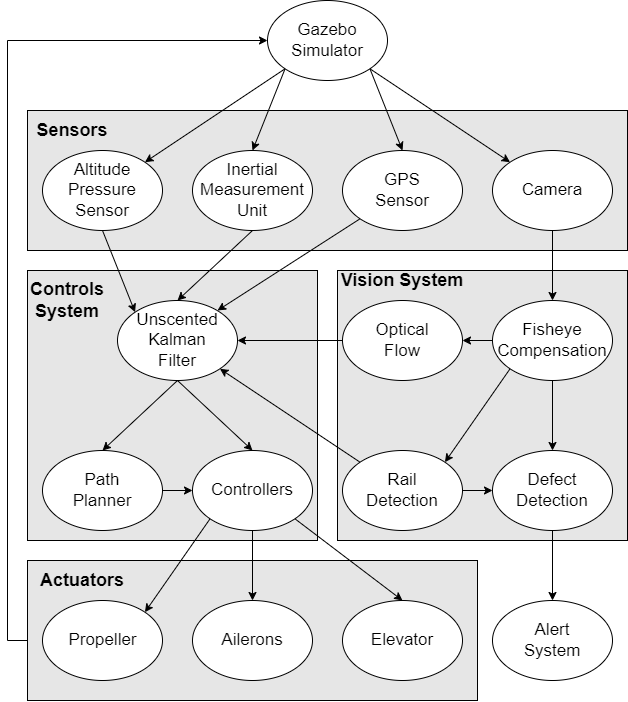

The diagram above was exported from draw.io. Its source (the exported page's mxGraphModel, read from the mxfile embedded in the PNG):
<mxGraphModel dx="1703" dy="792" grid="1" gridSize="10" guides="1" tooltips="1" connect="1" arrows="1" fold="1" page="1" pageScale="1" pageWidth="850" pageHeight="1100" math="0" shadow="0">
  <root>
    <mxCell id="0" />
    <mxCell id="1" parent="0" />
    <mxCell id="AEdr2to0DkjDo2_jnqbM-76" style="edgeStyle=orthogonalEdgeStyle;rounded=0;orthogonalLoop=1;jettySize=auto;html=1;exitX=0;exitY=0.5;exitDx=0;exitDy=0;entryX=0;entryY=0.5;entryDx=0;entryDy=0;" parent="1" source="AEdr2to0DkjDo2_jnqbM-68" target="AEdr2to0DkjDo2_jnqbM-1" edge="1">
      <mxGeometry relative="1" as="geometry">
        <Array as="points">
          <mxPoint x="140" y="700" />
          <mxPoint x="120" y="700" />
          <mxPoint x="120" y="100" />
        </Array>
      </mxGeometry>
    </mxCell>
    <mxCell id="AEdr2to0DkjDo2_jnqbM-68" value="" style="rounded=0;whiteSpace=wrap;html=1;fillColor=#E6E6E6;" parent="1" vertex="1">
      <mxGeometry x="140" y="620" width="450" height="140" as="geometry" />
    </mxCell>
    <mxCell id="AEdr2to0DkjDo2_jnqbM-59" value="" style="rounded=0;whiteSpace=wrap;html=1;fillColor=#E6E6E6;" parent="1" vertex="1">
      <mxGeometry x="140" y="330" width="290" height="270" as="geometry" />
    </mxCell>
    <mxCell id="AEdr2to0DkjDo2_jnqbM-37" value="" style="rounded=0;whiteSpace=wrap;html=1;fillColor=#E6E6E6;" parent="1" vertex="1">
      <mxGeometry x="450" y="330" width="290" height="270" as="geometry" />
    </mxCell>
    <mxCell id="AEdr2to0DkjDo2_jnqbM-22" value="" style="rounded=0;whiteSpace=wrap;html=1;fillColor=#E6E6E6;" parent="1" vertex="1">
      <mxGeometry x="140" y="170" width="600" height="140" as="geometry" />
    </mxCell>
    <mxCell id="AEdr2to0DkjDo2_jnqbM-1" value="" style="ellipse;whiteSpace=wrap;html=1;" parent="1" vertex="1">
      <mxGeometry x="380" y="60" width="120" height="80" as="geometry" />
    </mxCell>
    <mxCell id="AEdr2to0DkjDo2_jnqbM-2" value="&lt;font style=&quot;font-size: 17px&quot;&gt;Gazebo Simulator&lt;/font&gt;" style="text;html=1;strokeColor=none;fillColor=none;align=center;verticalAlign=middle;whiteSpace=wrap;rounded=0;" parent="1" vertex="1">
      <mxGeometry x="420" y="90" width="40" height="20" as="geometry" />
    </mxCell>
    <mxCell id="AEdr2to0DkjDo2_jnqbM-3" value="" style="ellipse;whiteSpace=wrap;html=1;" parent="1" vertex="1">
      <mxGeometry x="155" y="210" width="120" height="80" as="geometry" />
    </mxCell>
    <mxCell id="AEdr2to0DkjDo2_jnqbM-4" value="" style="ellipse;whiteSpace=wrap;html=1;" parent="1" vertex="1">
      <mxGeometry x="305" y="210" width="120" height="80" as="geometry" />
    </mxCell>
    <mxCell id="AEdr2to0DkjDo2_jnqbM-5" value="" style="ellipse;whiteSpace=wrap;html=1;" parent="1" vertex="1">
      <mxGeometry x="455" y="210" width="120" height="80" as="geometry" />
    </mxCell>
    <mxCell id="AEdr2to0DkjDo2_jnqbM-7" value="&lt;font style=&quot;font-size: 17px&quot;&gt;Altitude Pressure Sensor&lt;/font&gt;" style="text;html=1;strokeColor=none;fillColor=none;align=center;verticalAlign=middle;whiteSpace=wrap;rounded=0;" parent="1" vertex="1">
      <mxGeometry x="195" y="240" width="40" height="20" as="geometry" />
    </mxCell>
    <mxCell id="AEdr2to0DkjDo2_jnqbM-8" value="&lt;font style=&quot;font-size: 17px&quot;&gt;Inertial Measurement Unit&lt;/font&gt;" style="text;html=1;strokeColor=none;fillColor=none;align=center;verticalAlign=middle;whiteSpace=wrap;rounded=0;" parent="1" vertex="1">
      <mxGeometry x="330" y="230" width="70" height="40" as="geometry" />
    </mxCell>
    <mxCell id="AEdr2to0DkjDo2_jnqbM-10" value="&lt;font style=&quot;font-size: 17px&quot;&gt;GPS&lt;br&gt;Sensor&lt;/font&gt;" style="text;html=1;strokeColor=none;fillColor=none;align=center;verticalAlign=middle;whiteSpace=wrap;rounded=0;" parent="1" vertex="1">
      <mxGeometry x="495" y="240" width="40" height="20" as="geometry" />
    </mxCell>
    <mxCell id="AEdr2to0DkjDo2_jnqbM-11" value="" style="endArrow=classic;html=1;exitX=0;exitY=1;exitDx=0;exitDy=0;entryX=0.5;entryY=0;entryDx=0;entryDy=0;" parent="1" source="AEdr2to0DkjDo2_jnqbM-1" target="AEdr2to0DkjDo2_jnqbM-4" edge="1">
      <mxGeometry width="50" height="50" relative="1" as="geometry">
        <mxPoint x="280" y="240" as="sourcePoint" />
        <mxPoint x="330" y="190" as="targetPoint" />
      </mxGeometry>
    </mxCell>
    <mxCell id="AEdr2to0DkjDo2_jnqbM-12" value="" style="ellipse;whiteSpace=wrap;html=1;" parent="1" vertex="1">
      <mxGeometry x="605" y="210" width="120" height="80" as="geometry" />
    </mxCell>
    <mxCell id="AEdr2to0DkjDo2_jnqbM-13" value="&lt;font style=&quot;font-size: 17px&quot;&gt;Camera&lt;/font&gt;" style="text;html=1;strokeColor=none;fillColor=none;align=center;verticalAlign=middle;whiteSpace=wrap;rounded=0;" parent="1" vertex="1">
      <mxGeometry x="645" y="240" width="40" height="20" as="geometry" />
    </mxCell>
    <mxCell id="AEdr2to0DkjDo2_jnqbM-15" value="" style="endArrow=classic;html=1;entryX=0.5;entryY=0;entryDx=0;entryDy=0;exitX=1;exitY=1;exitDx=0;exitDy=0;" parent="1" source="AEdr2to0DkjDo2_jnqbM-1" target="AEdr2to0DkjDo2_jnqbM-5" edge="1">
      <mxGeometry width="50" height="50" relative="1" as="geometry">
        <mxPoint x="440" y="140" as="sourcePoint" />
        <mxPoint x="530" y="190" as="targetPoint" />
      </mxGeometry>
    </mxCell>
    <mxCell id="AEdr2to0DkjDo2_jnqbM-20" value="" style="endArrow=classic;html=1;entryX=0;entryY=0;entryDx=0;entryDy=0;exitX=1;exitY=1;exitDx=0;exitDy=0;" parent="1" source="AEdr2to0DkjDo2_jnqbM-1" target="AEdr2to0DkjDo2_jnqbM-12" edge="1">
      <mxGeometry width="50" height="50" relative="1" as="geometry">
        <mxPoint x="440" y="190" as="sourcePoint" />
        <mxPoint x="420" y="180" as="targetPoint" />
      </mxGeometry>
    </mxCell>
    <mxCell id="AEdr2to0DkjDo2_jnqbM-23" value="&lt;font style=&quot;font-size: 18px&quot;&gt;&lt;b&gt;Sensors&lt;/b&gt;&lt;/font&gt;" style="text;html=1;strokeColor=none;fillColor=none;align=center;verticalAlign=middle;whiteSpace=wrap;rounded=0;" parent="1" vertex="1">
      <mxGeometry x="165" y="180" width="40" height="20" as="geometry" />
    </mxCell>
    <mxCell id="AEdr2to0DkjDo2_jnqbM-24" value="" style="ellipse;whiteSpace=wrap;html=1;" parent="1" vertex="1">
      <mxGeometry x="605" y="360" width="120" height="80" as="geometry" />
    </mxCell>
    <mxCell id="AEdr2to0DkjDo2_jnqbM-25" value="&lt;font style=&quot;font-size: 17px&quot;&gt;Fisheye Compensation&lt;/font&gt;" style="text;html=1;strokeColor=none;fillColor=none;align=center;verticalAlign=middle;whiteSpace=wrap;rounded=0;" parent="1" vertex="1">
      <mxGeometry x="645" y="390" width="40" height="20" as="geometry" />
    </mxCell>
    <mxCell id="AEdr2to0DkjDo2_jnqbM-26" value="" style="endArrow=classic;html=1;exitX=0.5;exitY=1;exitDx=0;exitDy=0;entryX=0.5;entryY=0;entryDx=0;entryDy=0;" parent="1" source="AEdr2to0DkjDo2_jnqbM-12" target="AEdr2to0DkjDo2_jnqbM-24" edge="1">
      <mxGeometry width="50" height="50" relative="1" as="geometry">
        <mxPoint x="600" y="270" as="sourcePoint" />
        <mxPoint x="650" y="220" as="targetPoint" />
      </mxGeometry>
    </mxCell>
    <mxCell id="AEdr2to0DkjDo2_jnqbM-27" value="" style="ellipse;whiteSpace=wrap;html=1;" parent="1" vertex="1">
      <mxGeometry x="455" y="360" width="120" height="80" as="geometry" />
    </mxCell>
    <mxCell id="AEdr2to0DkjDo2_jnqbM-29" value="" style="endArrow=classic;html=1;entryX=1;entryY=0;entryDx=0;entryDy=0;exitX=0;exitY=1;exitDx=0;exitDy=0;" parent="1" source="AEdr2to0DkjDo2_jnqbM-1" target="AEdr2to0DkjDo2_jnqbM-3" edge="1">
      <mxGeometry width="50" height="50" relative="1" as="geometry">
        <mxPoint x="400" y="150" as="sourcePoint" />
        <mxPoint x="650" y="220" as="targetPoint" />
      </mxGeometry>
    </mxCell>
    <mxCell id="AEdr2to0DkjDo2_jnqbM-30" value="" style="endArrow=classic;html=1;exitX=0;exitY=0.5;exitDx=0;exitDy=0;entryX=1;entryY=0.5;entryDx=0;entryDy=0;" parent="1" source="AEdr2to0DkjDo2_jnqbM-24" target="AEdr2to0DkjDo2_jnqbM-27" edge="1">
      <mxGeometry width="50" height="50" relative="1" as="geometry">
        <mxPoint x="620" y="360" as="sourcePoint" />
        <mxPoint x="600" y="500" as="targetPoint" />
      </mxGeometry>
    </mxCell>
    <mxCell id="AEdr2to0DkjDo2_jnqbM-33" value="" style="ellipse;whiteSpace=wrap;html=1;" parent="1" vertex="1">
      <mxGeometry x="455" y="510" width="120" height="80" as="geometry" />
    </mxCell>
    <mxCell id="AEdr2to0DkjDo2_jnqbM-34" value="" style="endArrow=classic;html=1;entryX=1;entryY=0;entryDx=0;entryDy=0;exitX=0;exitY=1;exitDx=0;exitDy=0;" parent="1" source="AEdr2to0DkjDo2_jnqbM-24" target="AEdr2to0DkjDo2_jnqbM-33" edge="1">
      <mxGeometry width="50" height="50" relative="1" as="geometry">
        <mxPoint x="620" y="450" as="sourcePoint" />
        <mxPoint x="670" y="400" as="targetPoint" />
      </mxGeometry>
    </mxCell>
    <mxCell id="AEdr2to0DkjDo2_jnqbM-31" value="&lt;font style=&quot;font-size: 17px&quot;&gt;Optical Flow&lt;/font&gt;" style="text;html=1;strokeColor=none;fillColor=none;align=center;verticalAlign=middle;whiteSpace=wrap;rounded=0;" parent="1" vertex="1">
      <mxGeometry x="495" y="390" width="40" height="20" as="geometry" />
    </mxCell>
    <mxCell id="AEdr2to0DkjDo2_jnqbM-35" value="" style="ellipse;whiteSpace=wrap;html=1;" parent="1" vertex="1">
      <mxGeometry x="230" y="360" width="120" height="80" as="geometry" />
    </mxCell>
    <mxCell id="AEdr2to0DkjDo2_jnqbM-32" value="&lt;font style=&quot;font-size: 17px&quot;&gt;Rail Detection&lt;/font&gt;" style="text;html=1;strokeColor=none;fillColor=none;align=center;verticalAlign=middle;whiteSpace=wrap;rounded=0;" parent="1" vertex="1">
      <mxGeometry x="495" y="540" width="40" height="20" as="geometry" />
    </mxCell>
    <mxCell id="AEdr2to0DkjDo2_jnqbM-38" value="&lt;font style=&quot;font-size: 18px&quot;&gt;&lt;b&gt;Vision System&lt;/b&gt;&lt;/font&gt;" style="text;html=1;strokeColor=none;fillColor=none;align=center;verticalAlign=middle;whiteSpace=wrap;rounded=0;" parent="1" vertex="1">
      <mxGeometry x="440" y="330" width="150" height="20" as="geometry" />
    </mxCell>
    <mxCell id="AEdr2to0DkjDo2_jnqbM-39" value="&lt;font style=&quot;font-size: 17px&quot;&gt;Unscented Kalman Filter&lt;/font&gt;" style="text;html=1;strokeColor=none;fillColor=none;align=center;verticalAlign=middle;whiteSpace=wrap;rounded=0;" parent="1" vertex="1">
      <mxGeometry x="270" y="390" width="40" height="20" as="geometry" />
    </mxCell>
    <mxCell id="AEdr2to0DkjDo2_jnqbM-41" value="" style="endArrow=classic;html=1;exitX=0.5;exitY=1;exitDx=0;exitDy=0;entryX=0;entryY=0;entryDx=0;entryDy=0;" parent="1" source="AEdr2to0DkjDo2_jnqbM-3" target="AEdr2to0DkjDo2_jnqbM-35" edge="1">
      <mxGeometry width="50" height="50" relative="1" as="geometry">
        <mxPoint x="610" y="450" as="sourcePoint" />
        <mxPoint x="660" y="400" as="targetPoint" />
      </mxGeometry>
    </mxCell>
    <mxCell id="AEdr2to0DkjDo2_jnqbM-42" value="" style="endArrow=classic;html=1;exitX=0.5;exitY=1;exitDx=0;exitDy=0;entryX=0.5;entryY=0;entryDx=0;entryDy=0;" parent="1" source="AEdr2to0DkjDo2_jnqbM-4" target="AEdr2to0DkjDo2_jnqbM-35" edge="1">
      <mxGeometry width="50" height="50" relative="1" as="geometry">
        <mxPoint x="610" y="450" as="sourcePoint" />
        <mxPoint x="300" y="360" as="targetPoint" />
      </mxGeometry>
    </mxCell>
    <mxCell id="AEdr2to0DkjDo2_jnqbM-43" value="" style="endArrow=classic;html=1;exitX=0;exitY=0.5;exitDx=0;exitDy=0;entryX=1;entryY=0.5;entryDx=0;entryDy=0;" parent="1" source="AEdr2to0DkjDo2_jnqbM-27" target="AEdr2to0DkjDo2_jnqbM-35" edge="1">
      <mxGeometry width="50" height="50" relative="1" as="geometry">
        <mxPoint x="610" y="450" as="sourcePoint" />
        <mxPoint x="660" y="400" as="targetPoint" />
      </mxGeometry>
    </mxCell>
    <mxCell id="AEdr2to0DkjDo2_jnqbM-44" value="" style="endArrow=classic;html=1;exitX=0;exitY=0;exitDx=0;exitDy=0;entryX=1;entryY=1;entryDx=0;entryDy=0;" parent="1" source="AEdr2to0DkjDo2_jnqbM-33" target="AEdr2to0DkjDo2_jnqbM-35" edge="1">
      <mxGeometry width="50" height="50" relative="1" as="geometry">
        <mxPoint x="610" y="450" as="sourcePoint" />
        <mxPoint x="340" y="480" as="targetPoint" />
      </mxGeometry>
    </mxCell>
    <mxCell id="AEdr2to0DkjDo2_jnqbM-45" value="" style="ellipse;whiteSpace=wrap;html=1;" parent="1" vertex="1">
      <mxGeometry x="155" y="510" width="120" height="80" as="geometry" />
    </mxCell>
    <mxCell id="AEdr2to0DkjDo2_jnqbM-46" value="" style="endArrow=classic;html=1;exitX=0;exitY=1;exitDx=0;exitDy=0;" parent="1" source="AEdr2to0DkjDo2_jnqbM-5" edge="1">
      <mxGeometry width="50" height="50" relative="1" as="geometry">
        <mxPoint x="460" y="360" as="sourcePoint" />
        <mxPoint x="330" y="370" as="targetPoint" />
      </mxGeometry>
    </mxCell>
    <mxCell id="AEdr2to0DkjDo2_jnqbM-47" value="&lt;font style=&quot;font-size: 17px&quot;&gt;Path Planner&lt;/font&gt;" style="text;html=1;strokeColor=none;fillColor=none;align=center;verticalAlign=middle;whiteSpace=wrap;rounded=0;" parent="1" vertex="1">
      <mxGeometry x="195" y="540" width="40" height="20" as="geometry" />
    </mxCell>
    <mxCell id="AEdr2to0DkjDo2_jnqbM-48" value="" style="ellipse;whiteSpace=wrap;html=1;" parent="1" vertex="1">
      <mxGeometry x="605" y="510" width="120" height="80" as="geometry" />
    </mxCell>
    <mxCell id="AEdr2to0DkjDo2_jnqbM-49" value="" style="endArrow=classic;html=1;exitX=1;exitY=0.5;exitDx=0;exitDy=0;entryX=0;entryY=0.5;entryDx=0;entryDy=0;" parent="1" source="AEdr2to0DkjDo2_jnqbM-33" target="AEdr2to0DkjDo2_jnqbM-48" edge="1">
      <mxGeometry width="50" height="50" relative="1" as="geometry">
        <mxPoint x="460" y="450" as="sourcePoint" />
        <mxPoint x="510" y="400" as="targetPoint" />
      </mxGeometry>
    </mxCell>
    <mxCell id="AEdr2to0DkjDo2_jnqbM-50" value="" style="endArrow=classic;html=1;exitX=0.5;exitY=1;exitDx=0;exitDy=0;entryX=0.5;entryY=0;entryDx=0;entryDy=0;" parent="1" source="AEdr2to0DkjDo2_jnqbM-24" target="AEdr2to0DkjDo2_jnqbM-48" edge="1">
      <mxGeometry width="50" height="50" relative="1" as="geometry">
        <mxPoint x="460" y="450" as="sourcePoint" />
        <mxPoint x="510" y="400" as="targetPoint" />
      </mxGeometry>
    </mxCell>
    <mxCell id="AEdr2to0DkjDo2_jnqbM-51" value="&lt;font style=&quot;font-size: 17px&quot;&gt;Defect Detection&lt;/font&gt;" style="text;html=1;strokeColor=none;fillColor=none;align=center;verticalAlign=middle;whiteSpace=wrap;rounded=0;" parent="1" vertex="1">
      <mxGeometry x="645" y="540" width="40" height="20" as="geometry" />
    </mxCell>
    <mxCell id="AEdr2to0DkjDo2_jnqbM-53" value="" style="endArrow=classic;html=1;exitX=0.5;exitY=1;exitDx=0;exitDy=0;entryX=0.5;entryY=0;entryDx=0;entryDy=0;" parent="1" source="AEdr2to0DkjDo2_jnqbM-35" target="AEdr2to0DkjDo2_jnqbM-45" edge="1">
      <mxGeometry width="50" height="50" relative="1" as="geometry">
        <mxPoint x="460" y="450" as="sourcePoint" />
        <mxPoint x="510" y="400" as="targetPoint" />
      </mxGeometry>
    </mxCell>
    <mxCell id="AEdr2to0DkjDo2_jnqbM-54" value="" style="ellipse;whiteSpace=wrap;html=1;" parent="1" vertex="1">
      <mxGeometry x="305" y="510" width="120" height="80" as="geometry" />
    </mxCell>
    <mxCell id="AEdr2to0DkjDo2_jnqbM-55" value="&lt;font style=&quot;font-size: 17px&quot;&gt;Controllers&lt;/font&gt;" style="text;html=1;strokeColor=none;fillColor=none;align=center;verticalAlign=middle;whiteSpace=wrap;rounded=0;" parent="1" vertex="1">
      <mxGeometry x="345" y="540" width="40" height="20" as="geometry" />
    </mxCell>
    <mxCell id="AEdr2to0DkjDo2_jnqbM-57" value="" style="endArrow=classic;html=1;exitX=1;exitY=0.5;exitDx=0;exitDy=0;entryX=0;entryY=0.5;entryDx=0;entryDy=0;" parent="1" source="AEdr2to0DkjDo2_jnqbM-45" target="AEdr2to0DkjDo2_jnqbM-54" edge="1">
      <mxGeometry width="50" height="50" relative="1" as="geometry">
        <mxPoint x="350" y="570" as="sourcePoint" />
        <mxPoint x="400" y="520" as="targetPoint" />
      </mxGeometry>
    </mxCell>
    <mxCell id="AEdr2to0DkjDo2_jnqbM-58" value="" style="endArrow=classic;html=1;exitX=0.5;exitY=1;exitDx=0;exitDy=0;entryX=0.5;entryY=0;entryDx=0;entryDy=0;" parent="1" source="AEdr2to0DkjDo2_jnqbM-35" target="AEdr2to0DkjDo2_jnqbM-54" edge="1">
      <mxGeometry width="50" height="50" relative="1" as="geometry">
        <mxPoint x="350" y="570" as="sourcePoint" />
        <mxPoint x="400" y="520" as="targetPoint" />
      </mxGeometry>
    </mxCell>
    <mxCell id="AEdr2to0DkjDo2_jnqbM-60" value="&lt;font style=&quot;font-size: 18px&quot;&gt;&lt;b&gt;Controls System&lt;/b&gt;&lt;/font&gt;" style="text;html=1;strokeColor=none;fillColor=none;align=center;verticalAlign=middle;whiteSpace=wrap;rounded=0;" parent="1" vertex="1">
      <mxGeometry x="155" y="340" width="50" height="40" as="geometry" />
    </mxCell>
    <mxCell id="AEdr2to0DkjDo2_jnqbM-61" value="" style="ellipse;whiteSpace=wrap;html=1;" parent="1" vertex="1">
      <mxGeometry x="155" y="660" width="120" height="80" as="geometry" />
    </mxCell>
    <mxCell id="AEdr2to0DkjDo2_jnqbM-62" value="" style="ellipse;whiteSpace=wrap;html=1;" parent="1" vertex="1">
      <mxGeometry x="305" y="660" width="120" height="80" as="geometry" />
    </mxCell>
    <mxCell id="AEdr2to0DkjDo2_jnqbM-63" value="" style="ellipse;whiteSpace=wrap;html=1;" parent="1" vertex="1">
      <mxGeometry x="455" y="660" width="120" height="80" as="geometry" />
    </mxCell>
    <mxCell id="AEdr2to0DkjDo2_jnqbM-64" value="&lt;font style=&quot;font-size: 17px&quot;&gt;Ailerons&lt;/font&gt;" style="text;html=1;strokeColor=none;fillColor=none;align=center;verticalAlign=middle;whiteSpace=wrap;rounded=0;" parent="1" vertex="1">
      <mxGeometry x="345" y="690" width="40" height="20" as="geometry" />
    </mxCell>
    <mxCell id="AEdr2to0DkjDo2_jnqbM-65" value="&lt;font style=&quot;font-size: 17px&quot;&gt;Propeller&lt;/font&gt;" style="text;html=1;align=center;verticalAlign=middle;resizable=0;points=[];autosize=1;strokeColor=none;" parent="1" vertex="1">
      <mxGeometry x="175" y="690" width="80" height="20" as="geometry" />
    </mxCell>
    <mxCell id="AEdr2to0DkjDo2_jnqbM-66" value="&lt;font style=&quot;font-size: 18px&quot;&gt;&lt;b&gt;Actuators&lt;/b&gt;&lt;/font&gt;" style="text;html=1;strokeColor=none;fillColor=none;align=center;verticalAlign=middle;whiteSpace=wrap;rounded=0;" parent="1" vertex="1">
      <mxGeometry x="175" y="630" width="40" height="20" as="geometry" />
    </mxCell>
    <mxCell id="AEdr2to0DkjDo2_jnqbM-67" value="&lt;font style=&quot;font-size: 17px&quot;&gt;Elevator&lt;br&gt;&lt;/font&gt;" style="text;html=1;strokeColor=none;fillColor=none;align=center;verticalAlign=middle;whiteSpace=wrap;rounded=0;" parent="1" vertex="1">
      <mxGeometry x="495" y="690" width="40" height="20" as="geometry" />
    </mxCell>
    <mxCell id="AEdr2to0DkjDo2_jnqbM-69" value="" style="ellipse;whiteSpace=wrap;html=1;" parent="1" vertex="1">
      <mxGeometry x="605" y="660" width="120" height="80" as="geometry" />
    </mxCell>
    <mxCell id="AEdr2to0DkjDo2_jnqbM-70" value="" style="endArrow=classic;html=1;exitX=0.5;exitY=1;exitDx=0;exitDy=0;entryX=0.5;entryY=0;entryDx=0;entryDy=0;" parent="1" source="AEdr2to0DkjDo2_jnqbM-54" target="AEdr2to0DkjDo2_jnqbM-62" edge="1">
      <mxGeometry width="50" height="50" relative="1" as="geometry">
        <mxPoint x="570" y="620" as="sourcePoint" />
        <mxPoint x="620" y="570" as="targetPoint" />
      </mxGeometry>
    </mxCell>
    <mxCell id="AEdr2to0DkjDo2_jnqbM-71" value="" style="endArrow=classic;html=1;exitX=1;exitY=1;exitDx=0;exitDy=0;entryX=0.5;entryY=0;entryDx=0;entryDy=0;" parent="1" source="AEdr2to0DkjDo2_jnqbM-54" target="AEdr2to0DkjDo2_jnqbM-63" edge="1">
      <mxGeometry width="50" height="50" relative="1" as="geometry">
        <mxPoint x="570" y="620" as="sourcePoint" />
        <mxPoint x="620" y="570" as="targetPoint" />
      </mxGeometry>
    </mxCell>
    <mxCell id="AEdr2to0DkjDo2_jnqbM-72" value="" style="endArrow=classic;html=1;exitX=0;exitY=1;exitDx=0;exitDy=0;entryX=1;entryY=0;entryDx=0;entryDy=0;" parent="1" source="AEdr2to0DkjDo2_jnqbM-54" target="AEdr2to0DkjDo2_jnqbM-61" edge="1">
      <mxGeometry width="50" height="50" relative="1" as="geometry">
        <mxPoint x="570" y="620" as="sourcePoint" />
        <mxPoint x="620" y="570" as="targetPoint" />
      </mxGeometry>
    </mxCell>
    <mxCell id="AEdr2to0DkjDo2_jnqbM-73" value="" style="endArrow=classic;html=1;exitX=0.5;exitY=1;exitDx=0;exitDy=0;entryX=0.5;entryY=0;entryDx=0;entryDy=0;" parent="1" source="AEdr2to0DkjDo2_jnqbM-48" target="AEdr2to0DkjDo2_jnqbM-69" edge="1">
      <mxGeometry width="50" height="50" relative="1" as="geometry">
        <mxPoint x="330" y="560" as="sourcePoint" />
        <mxPoint x="380" y="510" as="targetPoint" />
      </mxGeometry>
    </mxCell>
    <mxCell id="AEdr2to0DkjDo2_jnqbM-74" value="&lt;font style=&quot;font-size: 17px&quot;&gt;Alert System&lt;/font&gt;" style="text;html=1;strokeColor=none;fillColor=none;align=center;verticalAlign=middle;whiteSpace=wrap;rounded=0;" parent="1" vertex="1">
      <mxGeometry x="645" y="690" width="40" height="20" as="geometry" />
    </mxCell>
  </root>
</mxGraphModel>